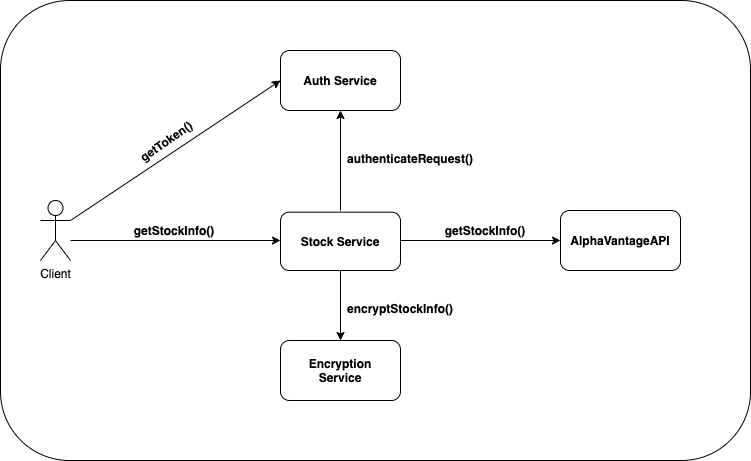

The diagram above was exported from draw.io. Its source (the exported page's mxGraphModel, read from the mxfile embedded in the PNG):
<mxGraphModel dx="1426" dy="736" grid="1" gridSize="10" guides="1" tooltips="1" connect="1" arrows="1" fold="1" page="1" pageScale="1" pageWidth="850" pageHeight="1100" math="0" shadow="0">
  <root>
    <mxCell id="0" />
    <mxCell id="1" parent="0" />
    <mxCell id="Pu5mAV_uF_8zK4Rt01cG-36" value="" style="rounded=1;whiteSpace=wrap;html=1;" vertex="1" parent="1">
      <mxGeometry x="10" y="160" width="750" height="460" as="geometry" />
    </mxCell>
    <mxCell id="Pu5mAV_uF_8zK4Rt01cG-5" value="" style="group" vertex="1" connectable="0" parent="1">
      <mxGeometry x="290" y="360" width="120" height="70" as="geometry" />
    </mxCell>
    <mxCell id="Pu5mAV_uF_8zK4Rt01cG-3" value="" style="rounded=1;whiteSpace=wrap;html=1;" vertex="1" parent="Pu5mAV_uF_8zK4Rt01cG-5">
      <mxGeometry y="11.666666666666668" width="120" height="58.333333333333336" as="geometry" />
    </mxCell>
    <mxCell id="Pu5mAV_uF_8zK4Rt01cG-4" value="&lt;b&gt;Stock Service&lt;/b&gt;" style="text;html=1;strokeColor=none;fillColor=none;align=center;verticalAlign=middle;whiteSpace=wrap;rounded=0;" vertex="1" parent="Pu5mAV_uF_8zK4Rt01cG-5">
      <mxGeometry x="10" y="29.163333333333334" width="100" height="23.333333333333336" as="geometry" />
    </mxCell>
    <mxCell id="Pu5mAV_uF_8zK4Rt01cG-6" value="" style="group" vertex="1" connectable="0" parent="1">
      <mxGeometry x="290" y="500" width="120" height="60" as="geometry" />
    </mxCell>
    <mxCell id="Pu5mAV_uF_8zK4Rt01cG-7" value="" style="rounded=1;whiteSpace=wrap;html=1;" vertex="1" parent="Pu5mAV_uF_8zK4Rt01cG-6">
      <mxGeometry width="120" height="60" as="geometry" />
    </mxCell>
    <mxCell id="Pu5mAV_uF_8zK4Rt01cG-8" value="&lt;b&gt;Encryption Service&lt;/b&gt;" style="text;html=1;strokeColor=none;fillColor=none;align=center;verticalAlign=middle;whiteSpace=wrap;rounded=0;" vertex="1" parent="Pu5mAV_uF_8zK4Rt01cG-6">
      <mxGeometry x="10" y="20" width="100" height="20" as="geometry" />
    </mxCell>
    <mxCell id="Pu5mAV_uF_8zK4Rt01cG-9" value="" style="group" vertex="1" connectable="0" parent="1">
      <mxGeometry x="290" y="210" width="120" height="60" as="geometry" />
    </mxCell>
    <mxCell id="Pu5mAV_uF_8zK4Rt01cG-10" value="" style="rounded=1;whiteSpace=wrap;html=1;" vertex="1" parent="Pu5mAV_uF_8zK4Rt01cG-9">
      <mxGeometry width="120" height="60" as="geometry" />
    </mxCell>
    <mxCell id="Pu5mAV_uF_8zK4Rt01cG-11" value="&lt;b&gt;Auth Service&lt;/b&gt;" style="text;html=1;strokeColor=none;fillColor=none;align=center;verticalAlign=middle;whiteSpace=wrap;rounded=0;" vertex="1" parent="Pu5mAV_uF_8zK4Rt01cG-9">
      <mxGeometry x="10" y="20" width="100" height="20" as="geometry" />
    </mxCell>
    <mxCell id="Pu5mAV_uF_8zK4Rt01cG-12" value="" style="group" vertex="1" connectable="0" parent="1">
      <mxGeometry x="570" y="370" width="120" height="60" as="geometry" />
    </mxCell>
    <mxCell id="Pu5mAV_uF_8zK4Rt01cG-13" value="" style="rounded=1;whiteSpace=wrap;html=1;" vertex="1" parent="Pu5mAV_uF_8zK4Rt01cG-12">
      <mxGeometry width="120" height="60" as="geometry" />
    </mxCell>
    <mxCell id="Pu5mAV_uF_8zK4Rt01cG-14" value="&lt;b&gt;AlphaVantageAPI&lt;/b&gt;" style="text;html=1;strokeColor=none;fillColor=none;align=center;verticalAlign=middle;whiteSpace=wrap;rounded=0;" vertex="1" parent="Pu5mAV_uF_8zK4Rt01cG-12">
      <mxGeometry x="10" y="20" width="100" height="20" as="geometry" />
    </mxCell>
    <mxCell id="Pu5mAV_uF_8zK4Rt01cG-18" value="Client" style="shape=umlActor;verticalLabelPosition=bottom;verticalAlign=top;html=1;outlineConnect=0;" vertex="1" parent="1">
      <mxGeometry x="50" y="360" width="30" height="60" as="geometry" />
    </mxCell>
    <mxCell id="Pu5mAV_uF_8zK4Rt01cG-24" value="" style="group" vertex="1" connectable="0" parent="1">
      <mxGeometry x="140" y="240" width="150" height="99.66" as="geometry" />
    </mxCell>
    <mxCell id="Pu5mAV_uF_8zK4Rt01cG-21" value="" style="endArrow=classic;html=1;" edge="1" parent="Pu5mAV_uF_8zK4Rt01cG-24" source="Pu5mAV_uF_8zK4Rt01cG-18">
      <mxGeometry width="50" height="50" relative="1" as="geometry">
        <mxPoint x="97.22725126457216" y="55.57473280389173" as="sourcePoint" />
        <mxPoint x="150" as="targetPoint" />
      </mxGeometry>
    </mxCell>
    <mxCell id="Pu5mAV_uF_8zK4Rt01cG-22" value="&lt;b&gt;getToken()&lt;/b&gt;" style="text;html=1;strokeColor=none;fillColor=none;align=center;verticalAlign=middle;whiteSpace=wrap;rounded=0;rotation=-35;" vertex="1" parent="Pu5mAV_uF_8zK4Rt01cG-24">
      <mxGeometry x="-39.46" y="43.43" width="149.54" height="35.06" as="geometry" />
    </mxCell>
    <mxCell id="Pu5mAV_uF_8zK4Rt01cG-25" value="" style="endArrow=classic;html=1;" edge="1" parent="1">
      <mxGeometry width="50" height="50" relative="1" as="geometry">
        <mxPoint x="80" y="400" as="sourcePoint" />
        <mxPoint x="290" y="400" as="targetPoint" />
      </mxGeometry>
    </mxCell>
    <mxCell id="Pu5mAV_uF_8zK4Rt01cG-27" value="" style="endArrow=classic;html=1;entryX=0;entryY=0.5;entryDx=0;entryDy=0;" edge="1" parent="1" target="Pu5mAV_uF_8zK4Rt01cG-13">
      <mxGeometry width="50" height="50" relative="1" as="geometry">
        <mxPoint x="410" y="400" as="sourcePoint" />
        <mxPoint x="530" y="399.5" as="targetPoint" />
      </mxGeometry>
    </mxCell>
    <mxCell id="Pu5mAV_uF_8zK4Rt01cG-28" value="&lt;b&gt;getStockInfo()&lt;/b&gt;" style="text;html=1;strokeColor=none;fillColor=none;align=center;verticalAlign=middle;whiteSpace=wrap;rounded=0;rotation=0;" vertex="1" parent="1">
      <mxGeometry x="114.17" y="381.67" width="140" height="16.65" as="geometry" />
    </mxCell>
    <mxCell id="Pu5mAV_uF_8zK4Rt01cG-30" value="" style="endArrow=classic;html=1;exitX=0.5;exitY=1;exitDx=0;exitDy=0;entryX=0.5;entryY=0;entryDx=0;entryDy=0;" edge="1" parent="1" source="Pu5mAV_uF_8zK4Rt01cG-3" target="Pu5mAV_uF_8zK4Rt01cG-7">
      <mxGeometry width="50" height="50" relative="1" as="geometry">
        <mxPoint x="305" y="470.5" as="sourcePoint" />
        <mxPoint x="425" y="470" as="targetPoint" />
      </mxGeometry>
    </mxCell>
    <mxCell id="Pu5mAV_uF_8zK4Rt01cG-32" value="&lt;b&gt;encryptStockInfo()&lt;/b&gt;" style="text;html=1;strokeColor=none;fillColor=none;align=center;verticalAlign=middle;whiteSpace=wrap;rounded=0;rotation=0;" vertex="1" parent="1">
      <mxGeometry x="340" y="460" width="140" height="16.65" as="geometry" />
    </mxCell>
    <mxCell id="Pu5mAV_uF_8zK4Rt01cG-33" value="&lt;b&gt;getStockInfo()&lt;/b&gt;" style="text;html=1;strokeColor=none;fillColor=none;align=center;verticalAlign=middle;whiteSpace=wrap;rounded=0;rotation=0;" vertex="1" parent="1">
      <mxGeometry x="425" y="381.67" width="140" height="16.65" as="geometry" />
    </mxCell>
    <mxCell id="Pu5mAV_uF_8zK4Rt01cG-34" value="" style="endArrow=classic;html=1;" edge="1" parent="1">
      <mxGeometry width="50" height="50" relative="1" as="geometry">
        <mxPoint x="350" y="370" as="sourcePoint" />
        <mxPoint x="350" y="270" as="targetPoint" />
      </mxGeometry>
    </mxCell>
    <mxCell id="Pu5mAV_uF_8zK4Rt01cG-35" value="&lt;b&gt;authenticateRequest()&lt;/b&gt;" style="text;html=1;strokeColor=none;fillColor=none;align=center;verticalAlign=middle;whiteSpace=wrap;rounded=0;rotation=0;" vertex="1" parent="1">
      <mxGeometry x="350" y="310" width="140" height="16.65" as="geometry" />
    </mxCell>
  </root>
</mxGraphModel>